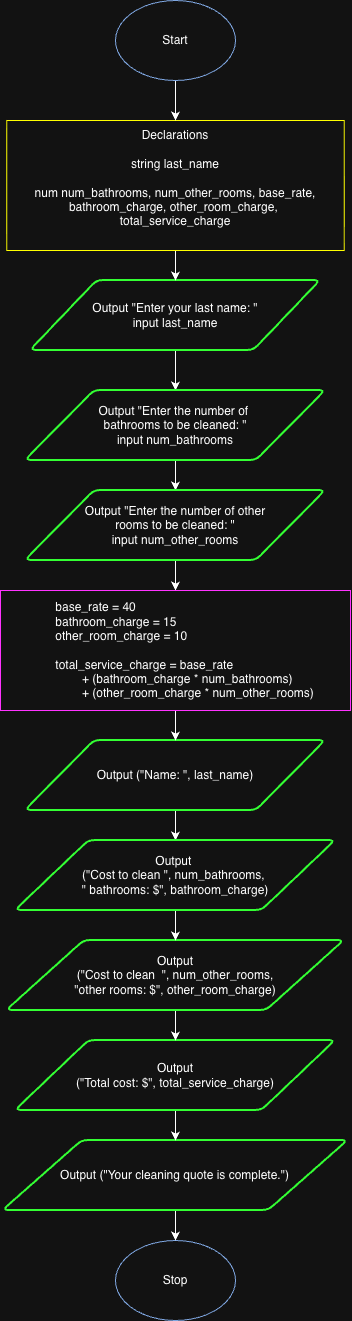

The diagram above was exported from draw.io. Its source (the exported page's mxGraphModel, read from the mxfile embedded in the PNG):
<mxGraphModel dx="1166" dy="1972" grid="1" gridSize="10" guides="1" tooltips="1" connect="1" arrows="1" fold="1" page="1" pageScale="1" pageWidth="850" pageHeight="1100" math="0" shadow="0">
  <root>
    <mxCell id="0" />
    <mxCell id="1" parent="0" />
    <mxCell id="nEaj7fzCZvemLLxEy6f6-9" value="" style="edgeStyle=orthogonalEdgeStyle;rounded=0;orthogonalLoop=1;jettySize=auto;html=1;" parent="1" source="UUiyOApS_rsg1ywRNRaz-1" target="UUiyOApS_rsg1ywRNRaz-2" edge="1">
      <mxGeometry relative="1" as="geometry" />
    </mxCell>
    <mxCell id="UUiyOApS_rsg1ywRNRaz-1" value="Output &quot;Enter your last name: &quot;&lt;div&gt;input last_name&lt;/div&gt;" style="shape=parallelogram;html=1;strokeWidth=2;perimeter=parallelogramPerimeter;whiteSpace=wrap;rounded=1;arcSize=12;size=0.23;strokeColor=#33FF33;" parent="1" vertex="1">
      <mxGeometry x="275" y="120" width="290" height="70" as="geometry" />
    </mxCell>
    <mxCell id="nEaj7fzCZvemLLxEy6f6-10" value="" style="edgeStyle=orthogonalEdgeStyle;rounded=0;orthogonalLoop=1;jettySize=auto;html=1;" parent="1" source="UUiyOApS_rsg1ywRNRaz-2" target="UUiyOApS_rsg1ywRNRaz-3" edge="1">
      <mxGeometry relative="1" as="geometry" />
    </mxCell>
    <mxCell id="UUiyOApS_rsg1ywRNRaz-2" value="Output &quot;Enter the number of&amp;nbsp;&lt;div&gt;bathrooms to be cleaned: &quot;&lt;/div&gt;&lt;div&gt;input num_bathrooms&lt;/div&gt;" style="shape=parallelogram;html=1;strokeWidth=2;perimeter=parallelogramPerimeter;whiteSpace=wrap;rounded=1;arcSize=12;size=0.23;strokeColor=#33FF33;" parent="1" vertex="1">
      <mxGeometry x="270" y="230" width="300" height="70" as="geometry" />
    </mxCell>
    <mxCell id="nEaj7fzCZvemLLxEy6f6-11" value="" style="edgeStyle=orthogonalEdgeStyle;rounded=0;orthogonalLoop=1;jettySize=auto;html=1;" parent="1" source="UUiyOApS_rsg1ywRNRaz-3" target="nEaj7fzCZvemLLxEy6f6-6" edge="1">
      <mxGeometry relative="1" as="geometry" />
    </mxCell>
    <mxCell id="UUiyOApS_rsg1ywRNRaz-3" value="Output &quot;Enter the number of other&lt;div&gt;rooms to be cleaned: &quot;&lt;/div&gt;&lt;div&gt;input num_other_rooms&lt;/div&gt;" style="shape=parallelogram;html=1;strokeWidth=2;perimeter=parallelogramPerimeter;whiteSpace=wrap;rounded=1;arcSize=12;size=0.23;strokeColor=#33FF33;" parent="1" vertex="1">
      <mxGeometry x="270" y="330" width="300" height="70" as="geometry" />
    </mxCell>
    <mxCell id="nEaj7fzCZvemLLxEy6f6-8" value="" style="edgeStyle=orthogonalEdgeStyle;rounded=0;orthogonalLoop=1;jettySize=auto;html=1;" parent="1" source="UUiyOApS_rsg1ywRNRaz-4" target="UUiyOApS_rsg1ywRNRaz-1" edge="1">
      <mxGeometry relative="1" as="geometry" />
    </mxCell>
    <mxCell id="UUiyOApS_rsg1ywRNRaz-4" value="Declarations&lt;div&gt;&lt;br&gt;&lt;div&gt;string last_name&lt;/div&gt;&lt;div&gt;&lt;br&gt;&lt;/div&gt;&lt;div&gt;num num_bathrooms,&amp;nbsp;&lt;span style=&quot;background-color: transparent; color: light-dark(rgb(0, 0, 0), rgb(255, 255, 255));&quot;&gt;num_other_rooms, base_rate&lt;/span&gt;&lt;span style=&quot;background-color: transparent; color: light-dark(rgb(0, 0, 0), rgb(255, 255, 255));&quot;&gt;,&lt;/span&gt;&lt;/div&gt;&lt;div&gt;&lt;span style=&quot;background-color: transparent; color: light-dark(rgb(0, 0, 0), rgb(255, 255, 255));&quot;&gt;bathroom_charge,&amp;nbsp;&lt;/span&gt;&lt;span style=&quot;background-color: transparent; color: light-dark(rgb(0, 0, 0), rgb(255, 255, 255));&quot;&gt;other_room_charge,&amp;nbsp;&lt;/span&gt;&lt;/div&gt;&lt;div&gt;&lt;span style=&quot;background-color: transparent; color: light-dark(rgb(0, 0, 0), rgb(255, 255, 255));&quot;&gt;total_service_charge&lt;/span&gt;&lt;/div&gt;&lt;div&gt;&lt;div&gt;&lt;br&gt;&lt;/div&gt;&lt;/div&gt;&lt;/div&gt;" style="rounded=0;whiteSpace=wrap;html=1;strokeColor=#FFFF00;" parent="1" vertex="1">
      <mxGeometry x="251.25" y="-40" width="337.5" height="130" as="geometry" />
    </mxCell>
    <mxCell id="nEaj7fzCZvemLLxEy6f6-7" value="" style="edgeStyle=orthogonalEdgeStyle;rounded=0;orthogonalLoop=1;jettySize=auto;html=1;" parent="1" source="UUiyOApS_rsg1ywRNRaz-5" target="UUiyOApS_rsg1ywRNRaz-4" edge="1">
      <mxGeometry relative="1" as="geometry" />
    </mxCell>
    <mxCell id="UUiyOApS_rsg1ywRNRaz-5" value="Start" style="ellipse;whiteSpace=wrap;html=1;strokeColor=#7EA6E0;" parent="1" vertex="1">
      <mxGeometry x="360" y="-160" width="120" height="80" as="geometry" />
    </mxCell>
    <mxCell id="UUiyOApS_rsg1ywRNRaz-6" value="Stop" style="ellipse;whiteSpace=wrap;html=1;strokeColor=#7EA6E0;" parent="1" vertex="1">
      <mxGeometry x="360" y="1080" width="120" height="80" as="geometry" />
    </mxCell>
    <mxCell id="nEaj7fzCZvemLLxEy6f6-13" value="" style="edgeStyle=orthogonalEdgeStyle;rounded=0;orthogonalLoop=1;jettySize=auto;html=1;" parent="1" source="nEaj7fzCZvemLLxEy6f6-1" target="nEaj7fzCZvemLLxEy6f6-5" edge="1">
      <mxGeometry relative="1" as="geometry" />
    </mxCell>
    <mxCell id="nEaj7fzCZvemLLxEy6f6-1" value="Output (&quot;Name: &quot;, last_name)" style="shape=parallelogram;html=1;strokeWidth=2;perimeter=parallelogramPerimeter;whiteSpace=wrap;rounded=1;arcSize=12;size=0.23;strokeColor=#33FF33;" parent="1" vertex="1">
      <mxGeometry x="270" y="580" width="300" height="70" as="geometry" />
    </mxCell>
    <mxCell id="nEaj7fzCZvemLLxEy6f6-17" value="" style="edgeStyle=orthogonalEdgeStyle;rounded=0;orthogonalLoop=1;jettySize=auto;html=1;" parent="1" source="nEaj7fzCZvemLLxEy6f6-2" target="UUiyOApS_rsg1ywRNRaz-6" edge="1">
      <mxGeometry relative="1" as="geometry" />
    </mxCell>
    <mxCell id="nEaj7fzCZvemLLxEy6f6-2" value="Output (&quot;Your cleaning quote is complete.&quot;)" style="shape=parallelogram;html=1;strokeWidth=2;perimeter=parallelogramPerimeter;whiteSpace=wrap;rounded=1;arcSize=12;size=0.23;strokeColor=#33FF33;" parent="1" vertex="1">
      <mxGeometry x="247.5" y="980" width="345" height="70" as="geometry" />
    </mxCell>
    <mxCell id="nEaj7fzCZvemLLxEy6f6-16" value="" style="edgeStyle=orthogonalEdgeStyle;rounded=0;orthogonalLoop=1;jettySize=auto;html=1;" parent="1" source="nEaj7fzCZvemLLxEy6f6-3" target="nEaj7fzCZvemLLxEy6f6-2" edge="1">
      <mxGeometry relative="1" as="geometry" />
    </mxCell>
    <mxCell id="nEaj7fzCZvemLLxEy6f6-3" value="Output&lt;div&gt;(&quot;Total cost: $&quot;, total_service_charge)&lt;/div&gt;" style="shape=parallelogram;html=1;strokeWidth=2;perimeter=parallelogramPerimeter;whiteSpace=wrap;rounded=1;arcSize=12;size=0.23;strokeColor=#33FF33;" parent="1" vertex="1">
      <mxGeometry x="260" y="880" width="320" height="70" as="geometry" />
    </mxCell>
    <mxCell id="nEaj7fzCZvemLLxEy6f6-15" value="" style="edgeStyle=orthogonalEdgeStyle;rounded=0;orthogonalLoop=1;jettySize=auto;html=1;" parent="1" source="nEaj7fzCZvemLLxEy6f6-4" target="nEaj7fzCZvemLLxEy6f6-3" edge="1">
      <mxGeometry relative="1" as="geometry" />
    </mxCell>
    <mxCell id="nEaj7fzCZvemLLxEy6f6-4" value="Output&lt;div&gt;&lt;span style=&quot;background-color: transparent; color: light-dark(rgb(0, 0, 0), rgb(255, 255, 255));&quot;&gt;(&quot;Cost to clean&amp;nbsp; &quot;, num_other_rooms,&lt;/span&gt;&lt;/div&gt;&lt;div&gt;&lt;span style=&quot;background-color: transparent; color: light-dark(rgb(0, 0, 0), rgb(255, 255, 255));&quot;&gt;&quot;other rooms: $&quot;, other_room_charge)&lt;/span&gt;&lt;/div&gt;" style="shape=parallelogram;html=1;strokeWidth=2;perimeter=parallelogramPerimeter;whiteSpace=wrap;rounded=1;arcSize=12;size=0.23;strokeColor=#33FF33;" parent="1" vertex="1">
      <mxGeometry x="251.25" y="780" width="337.5" height="70" as="geometry" />
    </mxCell>
    <mxCell id="nEaj7fzCZvemLLxEy6f6-14" value="" style="edgeStyle=orthogonalEdgeStyle;rounded=0;orthogonalLoop=1;jettySize=auto;html=1;" parent="1" source="nEaj7fzCZvemLLxEy6f6-5" target="nEaj7fzCZvemLLxEy6f6-4" edge="1">
      <mxGeometry relative="1" as="geometry" />
    </mxCell>
    <mxCell id="nEaj7fzCZvemLLxEy6f6-5" value="Output&amp;nbsp;&lt;div&gt;(&quot;Cost to clean &quot;, num_bathrooms,&amp;nbsp;&lt;/div&gt;&lt;div&gt;&quot; bathrooms: $&quot;, bathroom_charge)&lt;/div&gt;" style="shape=parallelogram;html=1;strokeWidth=2;perimeter=parallelogramPerimeter;whiteSpace=wrap;rounded=1;arcSize=12;size=0.23;strokeColor=#33FF33;" parent="1" vertex="1">
      <mxGeometry x="260" y="680" width="320" height="70" as="geometry" />
    </mxCell>
    <mxCell id="nEaj7fzCZvemLLxEy6f6-12" value="" style="edgeStyle=orthogonalEdgeStyle;rounded=0;orthogonalLoop=1;jettySize=auto;html=1;" parent="1" source="nEaj7fzCZvemLLxEy6f6-6" target="nEaj7fzCZvemLLxEy6f6-1" edge="1">
      <mxGeometry relative="1" as="geometry" />
    </mxCell>
    <mxCell id="nEaj7fzCZvemLLxEy6f6-6" value="&lt;span style=&quot;white-space: pre;&quot;&gt;&#09;&lt;/span&gt;&lt;span style=&quot;white-space: pre;&quot;&gt;&#09;&lt;/span&gt;base_rate = 40&lt;div&gt;&lt;span style=&quot;white-space: pre;&quot;&gt;&#09;&lt;/span&gt;&lt;span style=&quot;white-space: pre;&quot;&gt;&#09;&lt;/span&gt;bathroom_charge = 15&lt;/div&gt;&lt;div&gt;&lt;span style=&quot;white-space: pre;&quot;&gt;&#09;&lt;/span&gt;&lt;span style=&quot;white-space: pre;&quot;&gt;&#09;&lt;/span&gt;other_room_charge = 10&lt;/div&gt;&lt;div&gt;&lt;br&gt;&lt;/div&gt;&lt;div&gt;&lt;span style=&quot;white-space: pre;&quot;&gt;&#09;&lt;/span&gt;&lt;span style=&quot;white-space: pre;&quot;&gt;&#09;&lt;/span&gt;total_service_charge&amp;nbsp;= base_rate&amp;nbsp;&lt;/div&gt;&lt;div&gt;&lt;span style=&quot;white-space: pre;&quot;&gt;&#09;&lt;/span&gt;&lt;span style=&quot;white-space: pre;&quot;&gt;&#09;&lt;/span&gt;&lt;span style=&quot;white-space: pre;&quot;&gt;&#09;&lt;/span&gt;+ (bathroom_charge * num_bathrooms)&amp;nbsp;&lt;/div&gt;&lt;div&gt;&lt;span style=&quot;white-space: pre;&quot;&gt;&#09;&lt;span style=&quot;white-space: pre;&quot;&gt;&#09;&lt;/span&gt;&lt;span style=&quot;white-space: pre;&quot;&gt;&#09;&lt;/span&gt;&lt;/span&gt;+ (other_room_charge * num_other_rooms)&lt;/div&gt;" style="rounded=0;whiteSpace=wrap;html=1;align=left;strokeColor=#FF33FF;" parent="1" vertex="1">
      <mxGeometry x="245" y="430" width="350" height="120" as="geometry" />
    </mxCell>
  </root>
</mxGraphModel>